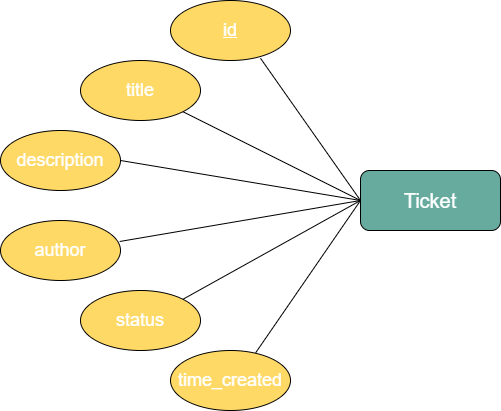

The diagram above was exported from draw.io. Its source (the exported page's mxGraphModel, read from the mxfile embedded in the PNG):
<mxGraphModel dx="1038" dy="580" grid="1" gridSize="10" guides="1" tooltips="1" connect="1" arrows="1" fold="1" page="1" pageScale="1" pageWidth="850" pageHeight="1100" math="0" shadow="0">
  <root>
    <mxCell id="0" />
    <mxCell id="1" parent="0" />
    <mxCell id="nkw0RqlW4yQqK-eJRS1c-1" value="&lt;font style=&quot;font-size: 20px&quot; color=&quot;#ffffff&quot;&gt;Ticket&lt;/font&gt;" style="rounded=1;whiteSpace=wrap;html=1;fillColor=#67AB9F;" vertex="1" parent="1">
      <mxGeometry x="470" y="220" width="140" height="60" as="geometry" />
    </mxCell>
    <mxCell id="nkw0RqlW4yQqK-eJRS1c-2" value="&lt;u&gt;&lt;font style=&quot;font-size: 18px&quot; color=&quot;#ffffff&quot;&gt;id&lt;/font&gt;&lt;/u&gt;" style="ellipse;whiteSpace=wrap;html=1;fillColor=#FFD966;" vertex="1" parent="1">
      <mxGeometry x="280" y="50" width="120" height="60" as="geometry" />
    </mxCell>
    <mxCell id="nkw0RqlW4yQqK-eJRS1c-3" value="&lt;font style=&quot;font-size: 18px&quot; color=&quot;#ffffff&quot;&gt;author&lt;/font&gt;" style="ellipse;whiteSpace=wrap;html=1;fillColor=#FFD966;" vertex="1" parent="1">
      <mxGeometry x="110" y="270" width="120" height="60" as="geometry" />
    </mxCell>
    <mxCell id="nkw0RqlW4yQqK-eJRS1c-4" value="&lt;font style=&quot;font-size: 18px&quot; color=&quot;#ffffff&quot;&gt;description&lt;/font&gt;" style="ellipse;whiteSpace=wrap;html=1;fillColor=#FFD966;" vertex="1" parent="1">
      <mxGeometry x="110" y="180" width="120" height="60" as="geometry" />
    </mxCell>
    <mxCell id="nkw0RqlW4yQqK-eJRS1c-5" value="&lt;font style=&quot;font-size: 18px&quot; color=&quot;#ffffff&quot;&gt;title&lt;/font&gt;" style="ellipse;whiteSpace=wrap;html=1;fillColor=#FFD966;" vertex="1" parent="1">
      <mxGeometry x="190" y="110" width="120" height="60" as="geometry" />
    </mxCell>
    <mxCell id="nkw0RqlW4yQqK-eJRS1c-6" value="&lt;font style=&quot;font-size: 18px&quot; color=&quot;#ffffff&quot;&gt;status&lt;/font&gt;" style="ellipse;whiteSpace=wrap;html=1;fillColor=#FFD966;" vertex="1" parent="1">
      <mxGeometry x="190" y="340" width="120" height="60" as="geometry" />
    </mxCell>
    <mxCell id="nkw0RqlW4yQqK-eJRS1c-7" value="&lt;font style=&quot;font-size: 18px&quot; color=&quot;#ffffff&quot;&gt;time_created&lt;/font&gt;" style="ellipse;whiteSpace=wrap;html=1;fillColor=#FFD966;" vertex="1" parent="1">
      <mxGeometry x="280" y="400" width="120" height="60" as="geometry" />
    </mxCell>
    <mxCell id="nkw0RqlW4yQqK-eJRS1c-9" value="" style="endArrow=none;html=1;entryX=0;entryY=0.5;entryDx=0;entryDy=0;exitX=0.75;exitY=0.963;exitDx=0;exitDy=0;exitPerimeter=0;" edge="1" parent="1" source="nkw0RqlW4yQqK-eJRS1c-2" target="nkw0RqlW4yQqK-eJRS1c-1">
      <mxGeometry width="50" height="50" relative="1" as="geometry">
        <mxPoint x="400" y="320" as="sourcePoint" />
        <mxPoint x="450" y="270" as="targetPoint" />
      </mxGeometry>
    </mxCell>
    <mxCell id="nkw0RqlW4yQqK-eJRS1c-11" value="" style="endArrow=none;html=1;entryX=0;entryY=0.5;entryDx=0;entryDy=0;exitX=1;exitY=1;exitDx=0;exitDy=0;" edge="1" parent="1" source="nkw0RqlW4yQqK-eJRS1c-5" target="nkw0RqlW4yQqK-eJRS1c-1">
      <mxGeometry width="50" height="50" relative="1" as="geometry">
        <mxPoint x="370" y="300" as="sourcePoint" />
        <mxPoint x="420" y="250" as="targetPoint" />
      </mxGeometry>
    </mxCell>
    <mxCell id="nkw0RqlW4yQqK-eJRS1c-13" value="" style="endArrow=none;html=1;entryX=0;entryY=0.5;entryDx=0;entryDy=0;exitX=1;exitY=0.5;exitDx=0;exitDy=0;" edge="1" parent="1" source="nkw0RqlW4yQqK-eJRS1c-4" target="nkw0RqlW4yQqK-eJRS1c-1">
      <mxGeometry width="50" height="50" relative="1" as="geometry">
        <mxPoint x="410" y="330" as="sourcePoint" />
        <mxPoint x="460" y="280" as="targetPoint" />
      </mxGeometry>
    </mxCell>
    <mxCell id="nkw0RqlW4yQqK-eJRS1c-14" value="" style="endArrow=none;html=1;entryX=0;entryY=0.5;entryDx=0;entryDy=0;exitX=0.993;exitY=0.35;exitDx=0;exitDy=0;exitPerimeter=0;" edge="1" parent="1" source="nkw0RqlW4yQqK-eJRS1c-3" target="nkw0RqlW4yQqK-eJRS1c-1">
      <mxGeometry width="50" height="50" relative="1" as="geometry">
        <mxPoint x="420" y="340" as="sourcePoint" />
        <mxPoint x="470" y="290" as="targetPoint" />
      </mxGeometry>
    </mxCell>
    <mxCell id="nkw0RqlW4yQqK-eJRS1c-15" value="" style="endArrow=none;html=1;exitX=1;exitY=0;exitDx=0;exitDy=0;" edge="1" parent="1" source="nkw0RqlW4yQqK-eJRS1c-6">
      <mxGeometry width="50" height="50" relative="1" as="geometry">
        <mxPoint x="430" y="350" as="sourcePoint" />
        <mxPoint x="470" y="250" as="targetPoint" />
      </mxGeometry>
    </mxCell>
    <mxCell id="nkw0RqlW4yQqK-eJRS1c-16" value="" style="endArrow=none;html=1;exitX=0.71;exitY=0.037;exitDx=0;exitDy=0;exitPerimeter=0;" edge="1" parent="1" source="nkw0RqlW4yQqK-eJRS1c-7">
      <mxGeometry width="50" height="50" relative="1" as="geometry">
        <mxPoint x="370" y="401" as="sourcePoint" />
        <mxPoint x="470" y="250" as="targetPoint" />
      </mxGeometry>
    </mxCell>
  </root>
</mxGraphModel>